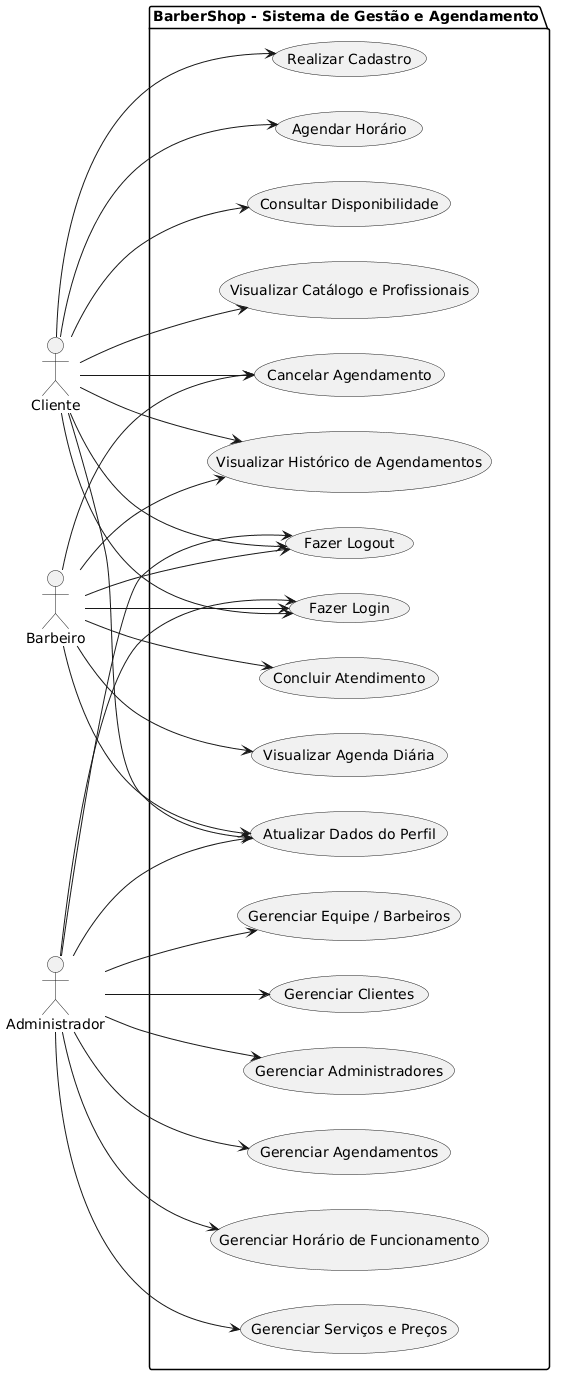

The diagram above was rendered by PlantUML. Its source (embedded in the PNG):
@startuml
left to right direction

actor "Cliente" as Cliente
actor "Barbeiro" as Barbeiro
actor "Administrador" as Admin

package "BarberShop - Sistema de Gestão e Agendamento" {
    ' Use cases comuns e de autenticação
    usecase "Fazer Login" as UC_Login
    usecase "Fazer Logout" as UC_Logout
    usecase "Atualizar Dados do Perfil" as UC_Perfil
    
    ' Cliente
    usecase "Realizar Cadastro" as UC_Cadastro
    usecase "Visualizar Catálogo e Profissionais" as UC_Catalogo
    usecase "Consultar Disponibilidade" as UC_Disponibilidade
    usecase "Agendar Horário" as UC_Agendar
    usecase "Cancelar Agendamento" as UC_Cancelar
    usecase "Visualizar Histórico de Agendamentos" as UC_Historico
    
    ' Barbeiro
    usecase "Visualizar Agenda Diária" as UC_Agenda_Diaria
    usecase "Concluir Atendimento" as UC_Concluir
    
    ' Administrador
    usecase "Gerenciar Clientes" as UC_Gerenciar_Clientes
    usecase "Gerenciar Equipe / Barbeiros" as UC_Gerenciar_Equipe
    usecase "Gerenciar Serviços e Preços" as UC_Gerenciar_Servicos
    usecase "Gerenciar Horário de Funcionamento" as UC_Gerenciar_Funcionamento
    usecase "Gerenciar Agendamentos" as UC_Gerenciar_Agendamentos
    usecase "Gerenciar Administradores" as UC_Gerenciar_Admins
}

' Relacionamentos Cliente
Cliente --> UC_Cadastro
Cliente --> UC_Login
Cliente --> UC_Logout
Cliente --> UC_Catalogo
Cliente --> UC_Disponibilidade
Cliente --> UC_Agendar
Cliente --> UC_Cancelar
Cliente --> UC_Historico
Cliente --> UC_Perfil

' Relacionamentos Barbeiro
Barbeiro --> UC_Login
Barbeiro --> UC_Logout
Barbeiro --> UC_Perfil
Barbeiro --> UC_Agenda_Diaria
Barbeiro --> UC_Concluir
Barbeiro --> UC_Cancelar
Barbeiro --> UC_Historico

' Relacionamentos Administrador
Admin --> UC_Login
Admin --> UC_Logout
Admin --> UC_Perfil
Admin --> UC_Gerenciar_Clientes
Admin --> UC_Gerenciar_Equipe
Admin --> UC_Gerenciar_Servicos
Admin --> UC_Gerenciar_Funcionamento
Admin --> UC_Gerenciar_Agendamentos
Admin --> UC_Gerenciar_Admins
@enduml